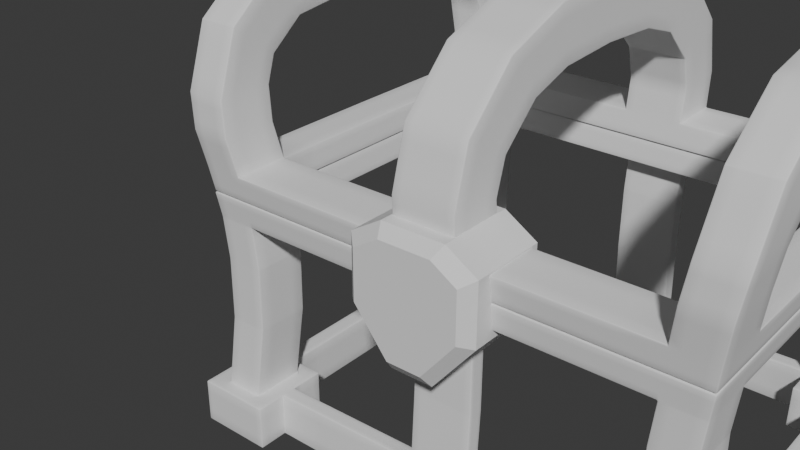 # Source: untitled5.blend  (saved by Blender 4.0.36; exported with 4.5.12 LTS)
import bpy
from mathutils import Matrix  # noqa: F401  (used for matrix-valued properties, if any)

bpy.ops.wm.read_factory_settings(use_empty=True)
scene = bpy.context.scene
scene.name = 'Scene'

# ---- collections
col_collection = bpy.data.collections.new('Collection'); scene.collection.children.link(col_collection)

# ---- node groups
ng_auto_smooth = bpy.data.node_groups.new('Auto Smooth', 'GeometryNodeTree')
_s = ng_auto_smooth.interface.new_socket(name='Geometry', in_out='OUTPUT', socket_type='NodeSocketGeometry')
_s = ng_auto_smooth.interface.new_socket(name='Geometry', in_out='INPUT', socket_type='NodeSocketGeometry')
_s = ng_auto_smooth.interface.new_socket(name='Angle', in_out='INPUT', socket_type='NodeSocketFloat')
_s.subtype = 'ANGLE'
_s.min_value = 0.0
_s.max_value = 3.142
ng_auto_smooth.is_modifier = True
_N = ng_auto_smooth.nodes; _L = ng_auto_smooth.links
n0 = _N.new('NodeGroupOutput'); n0.name = 'Group Output'; n0.location = (480, -100)
n1 = _N.new('NodeGroupInput'); n1.name = 'Group Input'; n1.location = (-420, -300)
n2 = _N.new('NodeGroupInput'); n2.name = 'Group Input.001'; n2.location = (-60, -100)
n3 = _N.new('GeometryNodeSetShadeSmooth'); n3.name = 'Set Shade Smooth'; n3.location = (120, -100)
n3.domain = 'EDGE'
n4 = _N.new('GeometryNodeSetShadeSmooth'); n4.name = 'Set Shade Smooth.001'; n4.location = (300, -100)
n5 = _N.new('GeometryNodeInputMeshEdgeAngle'); n5.name = 'Edge Angle'; n5.location = (-420, -220)
n6 = _N.new('GeometryNodeInputEdgeSmooth'); n6.name = 'Is Edge Smooth'; n6.location = (-60, -160)
n7 = _N.new('GeometryNodeInputShadeSmooth'); n7.name = 'Is Face Smooth'; n7.location = (-240, -340)
n8 = _N.new('FunctionNodeBooleanMath'); n8.name = 'Boolean Math'; n8.location = (-60, -220)
n9 = _N.new('FunctionNodeCompare'); n9.name = 'Compare'; n9.location = (-240, -180)
n9.operation = 'LESS_EQUAL'
_L.new(n5.outputs[0], n9.inputs[0])
_L.new(n4.outputs[0], n0.inputs[0])
_L.new(n1.outputs[1], n9.inputs[1])
_L.new(n9.outputs[0], n8.inputs[0])
_L.new(n7.outputs[0], n8.inputs[1])
_L.new(n2.outputs[0], n3.inputs[0])
_L.new(n6.outputs[0], n3.inputs[1])
_L.new(n3.outputs[0], n4.inputs[0])
_L.new(n8.outputs[0], n3.inputs[2])
n0.is_active_output = True

# ---- world
world_world = bpy.data.worlds.new('World'); scene.world = world_world
world_world.use_nodes = True; world_world.node_tree.nodes.clear()
_N = world_world.node_tree.nodes; _L = world_world.node_tree.links
n0 = _N.new('ShaderNodeOutputWorld'); n0.name = 'World Output'; n0.location = (300, 300)
n1 = _N.new('ShaderNodeBackground'); n1.name = 'Background'; n1.location = (10, 300)
n1.inputs[0].default_value = (0.05088, 0.05088, 0.05088, 1.0)
_L.new(n1.outputs[0], n0.inputs[0])
n0.is_active_output = True
world_world.color = (0.05088, 0.05088, 0.05088)
world_world.use_sun_shadow = False
world_world.sun_shadow_jitter_overblur = 0.0

# ---- meshes
me_cube_001 = bpy.data.meshes.new('Cube.001')
me_cube_001.from_pydata([(-7.408, -5.346, -0.2829), (-7.408, -5.346, 1.0), (-7.408, -4.897, -0.2829), (-7.408, -4.897, 1.0), (0.0, -5.346, -0.2829), (0.0, -5.244, 1.0), (0.0, -4.897, -0.2829), (0.0, -4.796, 1.0), (-5.285, -4.897, -0.2829), (-5.285, -4.897, 1.0), (-5.285, -5.346, -0.2829), (-5.285, -5.346, 1.0), (-5.778, -5.807, 1.0), (-6.869, -5.807, 1.0), (-6.869, -4.267, 1.0), (-5.778, -4.267, 1.0), (-7.408, -6.211, -0.2829), (-7.408, -6.211, 1.0), (-6.87, -6.211, 1.0), (-6.078, -6.211, -0.2829), (-5.285, -6.211, -0.2829), (-5.285, -6.211, 1.0), (-6.078, -6.211, 1.0), (-6.87, -6.211, -0.2829), (-7.408, -3.921, 1.0), (-7.408, -3.921, -0.2829), (-6.722, -3.921, -0.2829), (-6.226, -3.921, 1.0), (-5.285, -3.921, 1.0), (-5.285, -3.921, -0.2829), (-6.226, -3.921, -0.2829), (-6.722, -3.921, 1.0), (-5.778, -5.807, 6.857), (-6.869, -5.807, 6.857), (-6.869, -4.267, 6.857), (-5.778, -4.267, 6.857), (-6.722, 0.0, -0.2829), (-6.226, 0.0, 1.0), (-6.226, 0.0, -0.2829), (-6.722, 0.0, 1.0), (-5.679, -5.712, 6.151), (-5.679, -4.173, 6.151), (-6.77, -4.173, 6.151), (-6.77, -5.712, 6.151), (-6.869, 0.0, 6.857), (-5.778, 0.0, 6.857), (-5.679, 0.0, 6.151), (-6.77, 0.0, 6.151), (0.0, -5.807, 6.857), (0.0, -4.267, 6.857), (0.0, -5.712, 6.151), (0.0, -4.173, 6.151), (-0.8485, -4.796, 1.0), (-0.8485, -5.244, 1.0), (0.0, -5.24, 6.151), (9.537e-07, -4.792, 6.151), (-0.8485, -4.792, 6.151), (-0.8485, -5.24, 6.151), (-5.556, -5.676, 4.942), (-6.647, -4.136, 4.942), (-5.556, -4.136, 4.942), (-6.647, -5.676, 4.942), (-5.585, -5.661, 3.118), (-6.676, -4.121, 3.118), (-5.585, -4.121, 3.118), (-6.676, -5.661, 3.118), (-0.8485, -4.684, 3.102), (-0.8485, -4.683, 4.955), (7.134e-07, -4.683, 4.955), (3.955e-07, -4.684, 3.102), (-0.8485, -5.133, 3.102), (-0.8485, -5.131, 4.955), (0.0, -5.133, 3.102), (0.0, -5.131, 4.955)], [], [(12, 13, 18, 22), (8, 9, 52, 7, 6), (14, 3, 1, 13), (2, 0, 1, 3), (52, 9, 11, 53), (8, 6, 4, 10), (2, 3, 24, 25), (14, 15, 27, 31), (9, 15, 12, 11), (41, 35, 49, 51), (2, 25, 26, 30, 29, 8, 10, 20, 19, 23, 16, 0), (23, 18, 17, 16), (20, 21, 22, 19), (19, 22, 18, 23), (1, 0, 16, 17), (11, 12, 22, 21), (13, 1, 17, 18), (10, 11, 21, 20), (30, 27, 28, 29), (25, 24, 31, 26), (26, 31, 39, 36), (9, 8, 29, 28), (3, 14, 31, 24), (15, 9, 28, 27), (42, 43, 33, 34), (42, 34, 44, 47), (43, 40, 32, 33), (27, 30, 38, 37), (31, 27, 37, 39), (30, 26, 36, 38), (32, 35, 34, 33), (61, 58, 40, 43), (60, 59, 42, 41), (59, 61, 43, 42), (58, 60, 41, 40), (35, 41, 46, 45), (34, 35, 45, 44), (41, 42, 47, 46), (32, 40, 50, 48), (40, 41, 51, 50), (35, 32, 48, 49), (68, 67, 56, 55), (67, 71, 57, 56), (71, 73, 54, 57), (62, 64, 60, 58), (63, 65, 61, 59), (64, 63, 59, 60), (65, 62, 58, 61), (13, 12, 62, 65), (15, 14, 63, 64), (14, 13, 65, 63), (12, 15, 64, 62), (53, 5, 72, 70), (70, 72, 73, 71), (52, 53, 70, 66), (66, 70, 71, 67), (7, 52, 66, 69), (69, 66, 67, 68), (4, 5, 53, 11, 10)])
me_cube_001.polygons.foreach_set('use_smooth', [True] * 59)
_uv = me_cube_001.uv_layers.new(name='UVMap')
_uv.uv.foreach_set('vector', [0.8232, 0.75, 0.8491, 0.75, 0.8491, 0.75, 0.8232, 0.75, 0.375, 0.3278, 0.625, 0.3278, 0.625, 0.4723, 0.625, 0.5, 0.375, 0.5, 0.8491, 0.5, 0.875, 0.5, 0.875, 0.75, 0.8491, 0.75, 0.375, 0.25, 0.375, 1.0, 0.875, 0.75, 0.625, 0.25, 0.6527, 0.5, 0.7972, 0.5, 0.7972, 0.75, 0.6527, 0.75, 0.2028, 0.5, 0.375, 0.5, 0.375, 0.75, 0.2028, 0.75, 0.375, 0.25, 0.625, 0.25, 0.625, 0.25, 0.375, 0.25, 0.8491, 0.5, 0.8232, 0.5, 0.8232, 0.5, 0.8491, 0.5, 0.7972, 0.5, 0.8232, 0.5, 0.8232, 0.75, 0.7972, 0.75, 0.8232, 0.5, 0.8232, 0.5, 0.8232, 0.5, 0.8232, 0.5, 0.125, 0.5, 0.125, 0.5, 0.1509, 0.5, 0.1768, 0.5, 0.2028, 0.5, 0.2028, 0.5, 0.2028, 0.75, 0.2028, 0.75, 0.1768, 0.75, 0.1509, 0.75, 0.125, 0.75, 0.125, 0.75, 0.375, 0.9741, 0.625, 0.9741, 0.625, 1.0, 0.375, 1.0, 0.375, 0.9222, 0.625, 0.9222, 0.625, 0.9482, 0.375, 0.9482, 0.375, 0.9482, 0.625, 0.9482, 0.625, 0.9741, 0.375, 0.9741, 0.875, 0.75, 0.375, 1.0, 0.375, 1.0, 0.875, 0.75, 0.7972, 0.75, 0.8232, 0.75, 0.8232, 0.75, 0.7972, 0.75, 0.8491, 0.75, 0.875, 0.75, 0.875, 0.75, 0.8491, 0.75, 0.375, 0.9222, 0.625, 0.9222, 0.625, 0.9222, 0.375, 0.9222, 0.375, 0.3018, 0.625, 0.3018, 0.625, 0.3278, 0.375, 0.3278, 0.375, 0.25, 0.625, 0.25, 0.625, 0.2759, 0.375, 0.2759, 0.375, 0.2759, 0.625, 0.2759, 0.625, 0.2759, 0.375, 0.2759, 0.625, 0.3278, 0.375, 0.3278, 0.375, 0.3278, 0.625, 0.3278, 0.875, 0.5, 0.8491, 0.5, 0.8491, 0.5, 0.875, 0.5, 0.8232, 0.5, 0.7972, 0.5, 0.7972, 0.5, 0.8232, 0.5, 0.8491, 0.5, 0.8491, 0.75, 0.8491, 0.75, 0.8491, 0.5, 0.8491, 0.5, 0.8491, 0.5, 0.8491, 0.5, 0.8491, 0.5, 0.8491, 0.75, 0.8232, 0.75, 0.8232, 0.75, 0.8491, 0.75, 0.625, 0.3018, 0.375, 0.3018, 0.375, 0.3018, 0.625, 0.3018, 0.8491, 0.5, 0.8232, 0.5, 0.8232, 0.5, 0.8491, 0.5, 0.1768, 0.5, 0.1509, 0.5, 0.1509, 0.5, 0.1768, 0.5, 0.8232, 0.75, 0.8232, 0.5, 0.8491, 0.5, 0.8491, 0.75, 0.8491, 0.75, 0.8232, 0.75, 0.8232, 0.75, 0.8491, 0.75, 0.8232, 0.5, 0.8491, 0.5, 0.8491, 0.5, 0.8232, 0.5, 0.8491, 0.5, 0.8491, 0.75, 0.8491, 0.75, 0.8491, 0.5, 0.8232, 0.75, 0.8232, 0.5, 0.8232, 0.5, 0.8232, 0.75, 0.8232, 0.5, 0.8232, 0.5, 0.8232, 0.5, 0.8232, 0.5, 0.8491, 0.5, 0.8232, 0.5, 0.8232, 0.5, 0.8491, 0.5, 0.8232, 0.5, 0.8491, 0.5, 0.8491, 0.5, 0.8232, 0.5, 0.8232, 0.75, 0.8232, 0.75, 0.8232, 0.75, 0.8232, 0.75, 0.8232, 0.75, 0.8232, 0.5, 0.8232, 0.5, 0.8232, 0.75, 0.8232, 0.5, 0.8232, 0.75, 0.8232, 0.75, 0.8232, 0.5, 0.625, 0.5, 0.625, 0.4723, 0.625, 0.4723, 0.625, 0.5, 0.6527, 0.5, 0.6527, 0.75, 0.6527, 0.75, 0.6527, 0.5, 0.625, 0.7777, 0.625, 0.75, 0.625, 0.75, 0.625, 0.7777, 0.8232, 0.75, 0.8232, 0.5, 0.8232, 0.5, 0.8232, 0.75, 0.8491, 0.5, 0.8491, 0.75, 0.8491, 0.75, 0.8491, 0.5, 0.8232, 0.5, 0.8491, 0.5, 0.8491, 0.5, 0.8232, 0.5, 0.8491, 0.75, 0.8232, 0.75, 0.8232, 0.75, 0.8491, 0.75, 0.8491, 0.75, 0.8232, 0.75, 0.8232, 0.75, 0.8491, 0.75, 0.8232, 0.5, 0.8491, 0.5, 0.8491, 0.5, 0.8232, 0.5, 0.8491, 0.5, 0.8491, 0.75, 0.8491, 0.75, 0.8491, 0.5, 0.8232, 0.75, 0.8232, 0.5, 0.8232, 0.5, 0.8232, 0.75, 0.625, 0.7777, 0.625, 0.75, 0.625, 0.75, 0.625, 0.7777, 0.625, 0.7777, 0.625, 0.75, 0.625, 0.75, 0.625, 0.7777, 0.6527, 0.5, 0.6527, 0.75, 0.6527, 0.75, 0.6527, 0.5, 0.6527, 0.5, 0.6527, 0.75, 0.6527, 0.75, 0.6527, 0.5, 0.625, 0.5, 0.625, 0.4723, 0.625, 0.4723, 0.625, 0.5, 0.625, 0.5, 0.625, 0.4723, 0.625, 0.4723, 0.625, 0.5, 0.375, 0.75, 0.625, 0.75, 0.625, 0.7777, 0.625, 0.9222, 0.375, 0.9222])
me_cube_001.update()
me_cube_002 = bpy.data.meshes.new('Cube.002')
me_cube_002.from_pydata([(-6.856, -5.794, -1.162), (-6.946, -5.906, -0.4641), (-6.856, -4.197, -1.162), (-6.946, -4.309, -0.4641), (0.0, -5.794, -1.162), (0.0, -5.906, -0.4641), (0.0, -4.197, -1.162), (0.0, -4.309, -0.4641), (-5.737, -4.197, -1.162), (-5.826, -4.309, -0.4641), (-5.737, -5.794, -1.162), (-5.826, -5.906, -0.4641), (-6.946, 0.0, -0.4529), (-6.856, 0.0, -1.162), (-5.737, 0.0, -1.162), (-5.826, 0.0, -0.4529), (-7.226, -6.03, 1.49), (-7.226, -4.433, 1.49), (-6.106, -6.03, 1.49), (-6.106, -4.433, 1.49), (-7.315, -5.389, 3.152), (-7.315, -4.115, 2.189), (-6.196, -5.389, 3.152), (-6.196, -4.115, 2.189), (-7.335, -3.851, 4.367), (-7.335, -3.135, 2.939), (-6.216, -3.851, 4.367), (-6.216, -3.135, 2.939), (-7.335, -1.992, 4.687), (-7.335, -1.867, 3.095), (-6.216, -1.992, 4.687), (-6.216, -1.867, 3.095), (-5.983, -6.086, 0.5557), (-7.103, -6.086, 0.5557), (-5.983, -4.489, 0.5557), (-7.103, -4.489, 0.5557), (-7.335, 0.0, 4.709), (-7.335, 0.0, 3.112), (-6.216, 0.0, 4.709), (-6.216, 0.0, 3.112), (-0.852, -4.309, -0.4641), (-0.8389, -5.794, -1.162), (-0.8389, -4.197, -1.162), (-0.852, -5.906, -0.4641), (7.161e-17, -5.532, 2.202), (7.161e-17, -4.141, 1.416), (-0.852, -4.141, 1.416), (-0.852, -5.532, 2.202), (-2.34e-17, -4.093, 3.642), (-2.34e-17, -3.081, 2.406), (-0.852, -3.081, 2.406), (-0.852, -4.093, 3.642), (-1.019e-16, -2.162, 4.365), (-1.019e-16, -1.85, 2.798), (-0.852, -1.85, 2.798), (-0.852, -2.162, 4.365), (0.0, 0.0, 4.493), (0.0, 0.0, 2.896), (-0.852, 0.0, 2.896), (-0.852, 0.0, 4.493), (2.984e-17, -5.958, 0.6204), (-0.852, -5.958, 0.6204), (-0.852, -4.421, 0.4681), (2.984e-17, -4.421, 0.4681)], [], [(0, 1, 3, 2), (42, 40, 7, 6), (10, 11, 1, 0), (42, 6, 4, 41), (33, 32, 18, 16), (40, 9, 11, 43), (2, 8, 10, 0), (41, 43, 11, 10), (2, 3, 12, 13), (9, 8, 14, 15), (8, 2, 13, 14), (3, 9, 15, 12), (19, 17, 21, 23), (32, 34, 19, 18), (35, 33, 16, 17), (34, 35, 17, 19), (21, 20, 24, 25), (17, 16, 20, 21), (18, 19, 23, 22), (16, 18, 22, 20), (26, 27, 31, 30), (22, 23, 27, 26), (20, 22, 26, 24), (23, 21, 25, 27), (31, 29, 37, 39), (24, 26, 30, 28), (27, 25, 29, 31), (25, 24, 28, 29), (9, 3, 35, 34), (3, 1, 33, 35), (11, 9, 34, 32), (1, 11, 32, 33), (29, 28, 36, 37), (30, 31, 39, 38), (28, 30, 38, 36), (4, 5, 43, 41), (61, 60, 44, 47), (8, 42, 41, 10), (8, 9, 40, 42), (47, 44, 48, 51), (63, 62, 46, 45), (62, 61, 47, 46), (50, 51, 55, 54), (45, 46, 50, 49), (46, 47, 51, 50), (51, 48, 52, 55), (49, 50, 54, 53), (55, 52, 56, 59), (53, 54, 58, 57), (54, 55, 59, 58), (40, 43, 61, 62), (7, 40, 62, 63), (43, 5, 60, 61)])
me_cube_002.polygons.foreach_set('use_smooth', [True] * 53)
_uv = me_cube_002.uv_layers.new(name='UVMap')
_uv.uv.foreach_set('vector', [0.375, 0.0, 0.625, 0.0, 0.625, 0.25, 0.375, 0.25, 0.375, 0.4694, 0.625, 0.4694, 0.625, 0.5, 0.375, 0.5, 0.375, 0.959, 0.625, 0.959, 0.625, 1.0, 0.375, 1.0, 0.3444, 0.5, 0.375, 0.5, 0.375, 0.75, 0.3444, 0.75, 0.625, 1.0, 0.625, 0.959, 0.625, 0.959, 0.625, 1.0, 0.6556, 0.5, 0.834, 0.5, 0.834, 0.75, 0.6556, 0.75, 0.125, 0.5, 0.166, 0.5, 0.166, 0.75, 0.125, 0.75, 0.375, 0.7806, 0.625, 0.7806, 0.625, 0.959, 0.375, 0.959, 0.375, 0.25, 0.625, 0.25, 0.625, 0.25, 0.375, 0.25, 0.625, 0.291, 0.375, 0.291, 0.375, 0.291, 0.625, 0.291, 0.166, 0.5, 0.125, 0.5, 0.125, 0.5, 0.166, 0.5, 0.875, 0.5, 0.834, 0.5, 0.834, 0.5, 0.875, 0.5, 0.834, 0.5, 0.875, 0.5, 0.875, 0.5, 0.834, 0.5, 0.834, 0.75, 0.834, 0.5, 0.834, 0.5, 0.834, 0.75, 0.625, 0.25, 0.625, 0.0, 0.625, 0.0, 0.625, 0.25, 0.834, 0.5, 0.875, 0.5, 0.875, 0.5, 0.834, 0.5, 0.625, 0.25, 0.625, 0.0, 0.625, 0.0, 0.625, 0.25, 0.625, 0.25, 0.625, 0.0, 0.625, 0.0, 0.625, 0.25, 0.834, 0.75, 0.834, 0.5, 0.834, 0.5, 0.834, 0.75, 0.625, 1.0, 0.625, 0.959, 0.625, 0.959, 0.625, 1.0, 0.834, 0.75, 0.834, 0.5, 0.834, 0.5, 0.834, 0.75, 0.834, 0.75, 0.834, 0.5, 0.834, 0.5, 0.834, 0.75, 0.625, 1.0, 0.625, 0.959, 0.625, 0.959, 0.625, 1.0, 0.834, 0.5, 0.875, 0.5, 0.875, 0.5, 0.834, 0.5, 0.834, 0.5, 0.875, 0.5, 0.875, 0.5, 0.834, 0.5, 0.625, 1.0, 0.625, 0.959, 0.625, 0.959, 0.625, 1.0, 0.834, 0.5, 0.875, 0.5, 0.875, 0.5, 0.834, 0.5, 0.625, 0.25, 0.625, 0.0, 0.625, 0.0, 0.625, 0.25, 0.834, 0.5, 0.875, 0.5, 0.875, 0.5, 0.834, 0.5, 0.625, 0.25, 0.625, 0.0, 0.625, 0.0, 0.625, 0.25, 0.834, 0.75, 0.834, 0.5, 0.834, 0.5, 0.834, 0.75, 0.625, 1.0, 0.625, 0.959, 0.625, 0.959, 0.625, 1.0, 0.625, 0.25, 0.625, 0.0, 0.625, 0.0, 0.625, 0.25, 0.834, 0.75, 0.834, 0.5, 0.834, 0.5, 0.834, 0.75, 0.625, 1.0, 0.625, 0.959, 0.625, 0.959, 0.625, 1.0, 0.375, 0.75, 0.625, 0.75, 0.625, 0.7806, 0.375, 0.7806, 0.625, 0.7806, 0.625, 0.75, 0.625, 0.75, 0.625, 0.7806, 0.166, 0.5, 0.3444, 0.5, 0.3444, 0.75, 0.166, 0.75, 0.375, 0.291, 0.625, 0.291, 0.625, 0.4694, 0.375, 0.4694, 0.625, 0.7806, 0.625, 0.75, 0.625, 0.75, 0.625, 0.7806, 0.625, 0.5, 0.625, 0.4694, 0.625, 0.4694, 0.625, 0.5, 0.6556, 0.5, 0.6556, 0.75, 0.6556, 0.75, 0.6556, 0.5, 0.6556, 0.5, 0.6556, 0.75, 0.6556, 0.75, 0.6556, 0.5, 0.625, 0.5, 0.625, 0.4694, 0.625, 0.4694, 0.625, 0.5, 0.6556, 0.5, 0.6556, 0.75, 0.6556, 0.75, 0.6556, 0.5, 0.625, 0.7806, 0.625, 0.75, 0.625, 0.75, 0.625, 0.7806, 0.625, 0.5, 0.625, 0.4694, 0.625, 0.4694, 0.625, 0.5, 0.625, 0.7806, 0.625, 0.75, 0.625, 0.75, 0.625, 0.7806, 0.625, 0.5, 0.625, 0.4694, 0.625, 0.4694, 0.625, 0.5, 0.6556, 0.5, 0.6556, 0.75, 0.6556, 0.75, 0.6556, 0.5, 0.6556, 0.5, 0.6556, 0.75, 0.6556, 0.75, 0.6556, 0.5, 0.625, 0.5, 0.625, 0.4694, 0.625, 0.4694, 0.625, 0.5, 0.625, 0.7806, 0.625, 0.75, 0.625, 0.75, 0.625, 0.7806])
me_cube_002.update()
me_cube_003 = bpy.data.meshes.new('Cube.003')
me_cube_003.from_pydata([(-1.755, -1.164, -1.097), (-1.755, -1.164, 0.6069), (-1.755, 1.0, -1.097), (-1.755, 1.0, 0.6069), (1.755, -1.164, -1.097), (1.755, -1.164, 0.6069), (1.755, 1.0, -1.097), (1.755, 1.0, 0.6069), (0.5849, 1.0, -2.564), (-0.5849, 1.0, -2.564), (-0.8784, 1.0, 1.148), (0.8784, 1.0, 1.148), (-0.5849, -1.164, -2.564), (0.5849, -1.164, -2.564), (0.8784, -1.164, 1.148), (-0.8784, -1.164, 1.148), (-1.435, -1.473, -0.9844), (-1.435, -1.473, 0.4098), (1.435, -1.473, 0.4098), (1.435, -1.473, -0.9844), (0.4785, -1.473, -2.185), (-0.7186, -1.473, 0.8524), (-0.4785, -1.473, -2.185), (0.7186, -1.473, 0.8524)], [], [(0, 1, 3, 2), (8, 11, 7, 6), (6, 7, 5, 4), (12, 13, 20, 22), (8, 6, 4, 13), (10, 3, 1, 15), (7, 11, 14, 5), (11, 10, 15, 14), (2, 9, 12, 0), (9, 8, 13, 12), (14, 15, 21, 23), (13, 4, 19, 20), (2, 3, 10, 9), (9, 10, 11, 8), (22, 21, 17, 16), (19, 18, 23, 20), (20, 23, 21, 22), (15, 1, 17, 21), (4, 5, 18, 19), (5, 14, 23, 18), (0, 12, 22, 16), (1, 0, 16, 17)])
_uv = me_cube_003.uv_layers.new(name='UVMap')
_uv.uv.foreach_set('vector', [0.375, 0.0, 0.625, 0.0, 0.625, 0.25, 0.375, 0.25, 0.375, 0.4167, 0.625, 0.4167, 0.625, 0.5, 0.375, 0.5, 0.375, 0.5, 0.625, 0.5, 0.625, 0.75, 0.375, 0.75, 0.2083, 0.75, 0.2917, 0.75, 0.2917, 0.75, 0.2083, 0.75, 0.2917, 0.5, 0.375, 0.5, 0.375, 0.75, 0.2917, 0.75, 0.7917, 0.5, 0.875, 0.5, 0.875, 0.75, 0.7917, 0.75, 0.625, 0.5, 0.7083, 0.5, 0.7083, 0.75, 0.625, 0.75, 0.7083, 0.5, 0.7917, 0.5, 0.7917, 0.75, 0.7083, 0.75, 0.125, 0.5, 0.2083, 0.5, 0.2083, 0.75, 0.125, 0.75, 0.2083, 0.5, 0.2917, 0.5, 0.2917, 0.75, 0.2083, 0.75, 0.7083, 0.75, 0.7917, 0.75, 0.7917, 0.75, 0.7083, 0.75, 0.2917, 0.75, 0.375, 0.75, 0.375, 0.75, 0.2917, 0.75, 0.375, 0.25, 0.625, 0.25, 0.625, 0.3333, 0.375, 0.3333, 0.375, 0.3333, 0.625, 0.3333, 0.625, 0.4167, 0.375, 0.4167, 0.375, 0.9167, 0.625, 0.9167, 0.625, 1.0, 0.375, 1.0, 0.375, 0.75, 0.625, 0.75, 0.625, 0.8333, 0.375, 0.8333, 0.375, 0.8333, 0.625, 0.8333, 0.625, 0.9167, 0.375, 0.9167, 0.7917, 0.75, 0.875, 0.75, 0.875, 0.75, 0.7917, 0.75, 0.375, 0.75, 0.625, 0.75, 0.625, 0.75, 0.375, 0.75, 0.625, 0.75, 0.7083, 0.75, 0.7083, 0.75, 0.625, 0.75, 0.125, 0.75, 0.2083, 0.75, 0.2083, 0.75, 0.125, 0.75, 0.625, 0.0, 0.375, 0.0, 0.375, 0.0, 0.625, 0.0])
me_cube_003.update()

# ---- objects
ob_cube = bpy.data.objects.new('Cube', me_cube_001)
ob_cube_001 = bpy.data.objects.new('Cube.001', me_cube_002)
ob_cube_002 = bpy.data.objects.new('Cube.002', me_cube_003)

# ---- transforms, parenting, visibility, modifiers, constraints
ob_cube.location = (0.0, 0.0, 0.3731)
_m = ob_cube.modifiers.new('Mirror', 'MIRROR')
_m.use_axis = (True, True, False)
_m.use_clip = True
_m = ob_cube.modifiers.new('Bevel', 'BEVEL')
_m.width = 0.03
_m.width_pct = 0.03
_m.segments = 2
_m.limit_method = 'NONE'
_m.angle_limit = 0.5271
_m = ob_cube.modifiers.new('Subdivision', 'SUBSURF')
_m.subdivision_type = 'SIMPLE'
_m.levels = 2
_m = ob_cube.modifiers.new('Auto Smooth', 'NODES')
_m.node_group = ng_auto_smooth
_gi = [s.identifier for s in ng_auto_smooth.interface.items_tree if s.item_type == 'SOCKET' and s.in_out == 'INPUT']
_m[_gi[1]] = 0.5236  # Angle
ob_cube_001.location = (0.0, 0.0, 8.422)
_m = ob_cube_001.modifiers.new('Mirror', 'MIRROR')
_m.use_axis = (True, True, False)
_m.use_clip = True
_m = ob_cube_001.modifiers.new('Bevel', 'BEVEL')
_m.width = 0.03
_m.width_pct = 0.03
_m.segments = 2
_m.angle_limit = 0.5288
_m = ob_cube_001.modifiers.new('Subdivision', 'SUBSURF')
_m.subdivision_type = 'SIMPLE'
_m.levels = 2
_m = ob_cube_001.modifiers.new('Auto Smooth', 'NODES')
_m.node_group = ng_auto_smooth
_gi = [s.identifier for s in ng_auto_smooth.interface.items_tree if s.item_type == 'SOCKET' and s.in_out == 'INPUT']
_m[_gi[1]] = 0.5236  # Angle
ob_cube_002.location = (0.0, -5.115, 7.4)

# ---- collection membership
col_collection.objects.link(ob_cube)
col_collection.objects.link(ob_cube_001)
col_collection.objects.link(ob_cube_002)

# ---- scene / render settings (as saved in the file)
scene.frame_start = 1; scene.frame_end = 250; scene.frame_set(37)
scene.render.engine = 'BLENDER_EEVEE_NEXT'
scene.cycles.sampling_pattern = 'TABULATED_SOBOL'
bpy.context.view_layer.update()

# ---- added for rendering (the .blend has no active camera and no usable light): camera, sun
cam_auto = bpy.data.cameras.new('AutoCamera')
cam_auto.lens = 50.0
cam_auto.sensor_width = 36.0
cam_auto.clip_end = 1000.0
ob_auto_camera = bpy.data.objects.new('AutoCamera', cam_auto)
scene.collection.objects.link(ob_auto_camera)
ob_auto_camera.location = (13.1298, -22.4419, 19.376)
ob_auto_camera.rotation_euler = (1.09748, -7.21219e-08, 0.694738)
scene.camera = ob_auto_camera
light_auto_sun = bpy.data.lights.new('AutoSun', 'SUN')
light_auto_sun.energy = 3.0
light_auto_sun.angle = 0.0523599
ob_auto_sun = bpy.data.objects.new('AutoSun', light_auto_sun)
scene.collection.objects.link(ob_auto_sun)
ob_auto_sun.rotation_euler = (0.872665, 0.174533, 0.523599)
bpy.context.view_layer.update()
